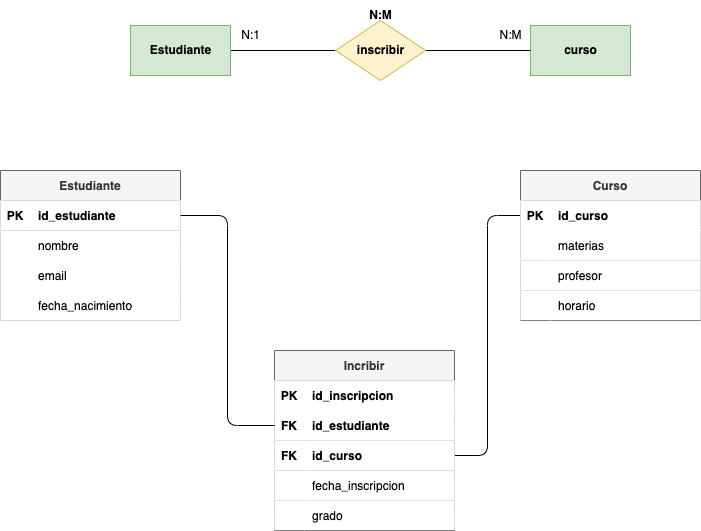

The diagram above was exported from draw.io. Its source (the exported page's mxGraphModel, read from the mxfile embedded in the PNG):
<mxGraphModel dx="1157" dy="770" grid="1" gridSize="10" guides="1" tooltips="1" connect="1" arrows="1" fold="1" page="1" pageScale="1" pageWidth="827" pageHeight="1169" math="0" shadow="0">
  <root>
    <mxCell id="0" />
    <mxCell id="1" parent="0" />
    <mxCell id="2" style="edgeStyle=none;html=1;exitX=1;exitY=0.5;exitDx=0;exitDy=0;entryX=0;entryY=0.5;entryDx=0;entryDy=0;endArrow=none;endFill=0;" edge="1" parent="1" source="3" target="6">
      <mxGeometry relative="1" as="geometry" />
    </mxCell>
    <mxCell id="3" value="&lt;font color=&quot;#000000&quot;&gt;&lt;b&gt;Estudiante&lt;/b&gt;&lt;/font&gt;" style="html=1;dashed=0;whitespace=wrap;fillColor=#d5e8d4;strokeColor=#82b366;" vertex="1" parent="1">
      <mxGeometry x="180" y="125" width="100" height="50" as="geometry" />
    </mxCell>
    <mxCell id="4" value="&lt;b&gt;&lt;font color=&quot;#000000&quot;&gt;curso&lt;/font&gt;&lt;/b&gt;" style="html=1;dashed=0;whitespace=wrap;fillColor=#d5e8d4;strokeColor=#82b366;" vertex="1" parent="1">
      <mxGeometry x="580" y="125" width="100" height="50" as="geometry" />
    </mxCell>
    <mxCell id="5" style="edgeStyle=none;html=1;exitX=1;exitY=0.5;exitDx=0;exitDy=0;entryX=0;entryY=0.5;entryDx=0;entryDy=0;endArrow=none;endFill=0;" edge="1" parent="1" source="6" target="4">
      <mxGeometry relative="1" as="geometry" />
    </mxCell>
    <mxCell id="6" value="&lt;font color=&quot;#000000&quot;&gt;&lt;b&gt;inscribir&lt;/b&gt;&lt;/font&gt;" style="shape=rhombus;html=1;dashed=0;whitespace=wrap;perimeter=rhombusPerimeter;fillColor=#fff2cc;strokeColor=#d6b656;" vertex="1" parent="1">
      <mxGeometry x="385" y="120" width="90" height="60" as="geometry" />
    </mxCell>
    <mxCell id="7" value="&lt;b&gt;N:M&lt;/b&gt;" style="text;html=1;align=center;verticalAlign=middle;resizable=0;points=[];autosize=1;strokeColor=none;fillColor=none;" vertex="1" parent="1">
      <mxGeometry x="405" y="100" width="50" height="30" as="geometry" />
    </mxCell>
    <mxCell id="8" value="N:1" style="text;html=1;align=center;verticalAlign=middle;resizable=0;points=[];autosize=1;strokeColor=none;fillColor=none;" vertex="1" parent="1">
      <mxGeometry x="280" y="120" width="40" height="30" as="geometry" />
    </mxCell>
    <mxCell id="9" value="N:M" style="text;html=1;align=center;verticalAlign=middle;resizable=0;points=[];autosize=1;strokeColor=none;fillColor=none;" vertex="1" parent="1">
      <mxGeometry x="535" y="120" width="50" height="30" as="geometry" />
    </mxCell>
    <mxCell id="10" value="Estudiante" style="shape=table;startSize=30;container=1;collapsible=1;childLayout=tableLayout;fixedRows=1;rowLines=0;fontStyle=1;align=center;resizeLast=1;fillColor=#f5f5f5;strokeColor=#666666;fontColor=#333333;" vertex="1" parent="1">
      <mxGeometry x="50" y="270" width="180" height="150" as="geometry" />
    </mxCell>
    <mxCell id="11" value="" style="shape=tableRow;horizontal=0;startSize=0;swimlaneHead=0;swimlaneBody=0;fillColor=#FFFFFF;collapsible=0;dropTarget=0;points=[[0,0.5],[1,0.5]];portConstraint=eastwest;top=0;left=0;right=0;bottom=1;fontColor=#000000;" vertex="1" parent="10">
      <mxGeometry y="30" width="180" height="30" as="geometry" />
    </mxCell>
    <mxCell id="12" value="PK" style="shape=partialRectangle;connectable=0;fillColor=#FFFFFF;top=0;left=0;bottom=0;right=0;fontStyle=1;overflow=hidden;fontColor=#000000;" vertex="1" parent="11">
      <mxGeometry width="30" height="30" as="geometry">
        <mxRectangle width="30" height="30" as="alternateBounds" />
      </mxGeometry>
    </mxCell>
    <mxCell id="13" value="id_estudiante" style="shape=partialRectangle;connectable=0;fillColor=#FFFFFF;top=0;left=0;bottom=0;right=0;align=left;spacingLeft=6;fontStyle=1;overflow=hidden;fontColor=#000000;" vertex="1" parent="11">
      <mxGeometry x="30" width="150" height="30" as="geometry">
        <mxRectangle width="150" height="30" as="alternateBounds" />
      </mxGeometry>
    </mxCell>
    <mxCell id="14" value="" style="shape=tableRow;horizontal=0;startSize=0;swimlaneHead=0;swimlaneBody=0;fillColor=#FFFFFF;collapsible=0;dropTarget=0;points=[[0,0.5],[1,0.5]];portConstraint=eastwest;top=0;left=0;right=0;bottom=0;fontColor=#000000;" vertex="1" parent="10">
      <mxGeometry y="60" width="180" height="30" as="geometry" />
    </mxCell>
    <mxCell id="15" value="" style="shape=partialRectangle;connectable=0;fillColor=#FFFFFF;top=0;left=0;bottom=0;right=0;editable=1;overflow=hidden;fontColor=#000000;" vertex="1" parent="14">
      <mxGeometry width="30" height="30" as="geometry">
        <mxRectangle width="30" height="30" as="alternateBounds" />
      </mxGeometry>
    </mxCell>
    <mxCell id="16" value="nombre" style="shape=partialRectangle;connectable=0;fillColor=#FFFFFF;top=0;left=0;bottom=0;right=0;align=left;spacingLeft=6;overflow=hidden;fontColor=#000000;" vertex="1" parent="14">
      <mxGeometry x="30" width="150" height="30" as="geometry">
        <mxRectangle width="150" height="30" as="alternateBounds" />
      </mxGeometry>
    </mxCell>
    <mxCell id="17" value="" style="shape=tableRow;horizontal=0;startSize=0;swimlaneHead=0;swimlaneBody=0;fillColor=#FFFFFF;collapsible=0;dropTarget=0;points=[[0,0.5],[1,0.5]];portConstraint=eastwest;top=0;left=0;right=0;bottom=0;fontColor=#000000;" vertex="1" parent="10">
      <mxGeometry y="90" width="180" height="30" as="geometry" />
    </mxCell>
    <mxCell id="18" value="" style="shape=partialRectangle;connectable=0;fillColor=#FFFFFF;top=0;left=0;bottom=0;right=0;editable=1;overflow=hidden;fontColor=#000000;" vertex="1" parent="17">
      <mxGeometry width="30" height="30" as="geometry">
        <mxRectangle width="30" height="30" as="alternateBounds" />
      </mxGeometry>
    </mxCell>
    <mxCell id="19" value="email" style="shape=partialRectangle;connectable=0;fillColor=#FFFFFF;top=0;left=0;bottom=0;right=0;align=left;spacingLeft=6;overflow=hidden;fontColor=#000000;" vertex="1" parent="17">
      <mxGeometry x="30" width="150" height="30" as="geometry">
        <mxRectangle width="150" height="30" as="alternateBounds" />
      </mxGeometry>
    </mxCell>
    <mxCell id="61" value="" style="shape=tableRow;horizontal=0;startSize=0;swimlaneHead=0;swimlaneBody=0;fillColor=#FFFFFF;collapsible=0;dropTarget=0;points=[[0,0.5],[1,0.5]];portConstraint=eastwest;top=0;left=0;right=0;bottom=0;fontColor=#000000;" vertex="1" parent="10">
      <mxGeometry y="120" width="180" height="30" as="geometry" />
    </mxCell>
    <mxCell id="62" value="" style="shape=partialRectangle;connectable=0;fillColor=#FFFFFF;top=0;left=0;bottom=0;right=0;editable=1;overflow=hidden;fontColor=#000000;" vertex="1" parent="61">
      <mxGeometry width="30" height="30" as="geometry">
        <mxRectangle width="30" height="30" as="alternateBounds" />
      </mxGeometry>
    </mxCell>
    <mxCell id="63" value="fecha_nacimiento" style="shape=partialRectangle;connectable=0;fillColor=#FFFFFF;top=0;left=0;bottom=0;right=0;align=left;spacingLeft=6;overflow=hidden;fontColor=#000000;" vertex="1" parent="61">
      <mxGeometry x="30" width="150" height="30" as="geometry">
        <mxRectangle width="150" height="30" as="alternateBounds" />
      </mxGeometry>
    </mxCell>
    <mxCell id="20" style="edgeStyle=orthogonalEdgeStyle;html=1;exitX=1;exitY=0.5;exitDx=0;exitDy=0;entryX=0;entryY=0.5;entryDx=0;entryDy=0;endArrow=none;endFill=0;" edge="1" parent="1" source="28" target="39">
      <mxGeometry relative="1" as="geometry" />
    </mxCell>
    <mxCell id="21" value="Incribir" style="shape=table;startSize=30;container=1;collapsible=1;childLayout=tableLayout;fixedRows=1;rowLines=0;fontStyle=1;align=center;resizeLast=1;fillColor=#f5f5f5;strokeColor=#666666;fontColor=#333333;" vertex="1" parent="1">
      <mxGeometry x="324" y="450" width="180" height="180" as="geometry" />
    </mxCell>
    <mxCell id="22" value="" style="shape=tableRow;horizontal=0;startSize=0;swimlaneHead=0;swimlaneBody=0;fillColor=#FFFFFF;collapsible=0;dropTarget=0;points=[[0,0.5],[1,0.5]];portConstraint=eastwest;top=0;left=0;right=0;bottom=0;fontColor=#000000;" vertex="1" parent="21">
      <mxGeometry y="30" width="180" height="30" as="geometry" />
    </mxCell>
    <mxCell id="23" value="PK" style="shape=partialRectangle;connectable=0;fillColor=#FFFFFF;top=0;left=0;bottom=0;right=0;editable=1;overflow=hidden;fontColor=#000000;fontStyle=1" vertex="1" parent="22">
      <mxGeometry width="30" height="30" as="geometry">
        <mxRectangle width="30" height="30" as="alternateBounds" />
      </mxGeometry>
    </mxCell>
    <mxCell id="24" value="id_inscripcion" style="shape=partialRectangle;connectable=0;fillColor=#FFFFFF;top=0;left=0;bottom=0;right=0;align=left;spacingLeft=6;overflow=hidden;fontColor=#000000;fontStyle=1" vertex="1" parent="22">
      <mxGeometry x="30" width="150" height="30" as="geometry">
        <mxRectangle width="150" height="30" as="alternateBounds" />
      </mxGeometry>
    </mxCell>
    <mxCell id="25" value="" style="shape=tableRow;horizontal=0;startSize=0;swimlaneHead=0;swimlaneBody=0;fillColor=#FFFFFF;collapsible=0;dropTarget=0;points=[[0,0.5],[1,0.5]];portConstraint=eastwest;top=0;left=0;right=0;bottom=1;fontColor=#000000;" vertex="1" parent="21">
      <mxGeometry y="60" width="180" height="30" as="geometry" />
    </mxCell>
    <mxCell id="26" value="FK" style="shape=partialRectangle;connectable=0;fillColor=#FFFFFF;top=0;left=0;bottom=0;right=0;fontStyle=1;overflow=hidden;fontColor=#000000;" vertex="1" parent="25">
      <mxGeometry width="30" height="30" as="geometry">
        <mxRectangle width="30" height="30" as="alternateBounds" />
      </mxGeometry>
    </mxCell>
    <mxCell id="27" value="id_estudiante" style="shape=partialRectangle;connectable=0;fillColor=#FFFFFF;top=0;left=0;bottom=0;right=0;align=left;spacingLeft=6;fontStyle=1;overflow=hidden;fontColor=#000000;" vertex="1" parent="25">
      <mxGeometry x="30" width="150" height="30" as="geometry">
        <mxRectangle width="150" height="30" as="alternateBounds" />
      </mxGeometry>
    </mxCell>
    <mxCell id="28" value="" style="shape=tableRow;horizontal=0;startSize=0;swimlaneHead=0;swimlaneBody=0;fillColor=#FFFFFF;collapsible=0;dropTarget=0;points=[[0,0.5],[1,0.5]];portConstraint=eastwest;top=0;left=0;right=0;bottom=1;fontColor=#000000;" vertex="1" parent="21">
      <mxGeometry y="90" width="180" height="30" as="geometry" />
    </mxCell>
    <mxCell id="29" value="FK" style="shape=partialRectangle;connectable=0;fillColor=#FFFFFF;top=0;left=0;bottom=0;right=0;fontStyle=1;overflow=hidden;fontColor=#000000;" vertex="1" parent="28">
      <mxGeometry width="30" height="30" as="geometry">
        <mxRectangle width="30" height="30" as="alternateBounds" />
      </mxGeometry>
    </mxCell>
    <mxCell id="30" value="id_curso" style="shape=partialRectangle;connectable=0;fillColor=#FFFFFF;top=0;left=0;bottom=0;right=0;align=left;spacingLeft=6;fontStyle=1;overflow=hidden;fontColor=#000000;" vertex="1" parent="28">
      <mxGeometry x="30" width="150" height="30" as="geometry">
        <mxRectangle width="150" height="30" as="alternateBounds" />
      </mxGeometry>
    </mxCell>
    <mxCell id="31" value="" style="shape=tableRow;horizontal=0;startSize=0;swimlaneHead=0;swimlaneBody=0;fillColor=#FFFFFF;collapsible=0;dropTarget=0;points=[[0,0.5],[1,0.5]];portConstraint=eastwest;top=0;left=0;right=0;bottom=1;fontColor=#000000;" vertex="1" parent="21">
      <mxGeometry y="120" width="180" height="30" as="geometry" />
    </mxCell>
    <mxCell id="32" value="" style="shape=partialRectangle;connectable=0;fillColor=#FFFFFF;top=0;left=0;bottom=0;right=0;fontStyle=1;overflow=hidden;fontColor=#000000;" vertex="1" parent="31">
      <mxGeometry width="30" height="30" as="geometry">
        <mxRectangle width="30" height="30" as="alternateBounds" />
      </mxGeometry>
    </mxCell>
    <mxCell id="33" value="fecha_inscripcion" style="shape=partialRectangle;connectable=0;fillColor=#FFFFFF;top=0;left=0;bottom=0;right=0;align=left;spacingLeft=6;fontStyle=0;overflow=hidden;fontColor=#000000;" vertex="1" parent="31">
      <mxGeometry x="30" width="150" height="30" as="geometry">
        <mxRectangle width="150" height="30" as="alternateBounds" />
      </mxGeometry>
    </mxCell>
    <mxCell id="34" value="" style="shape=tableRow;horizontal=0;startSize=0;swimlaneHead=0;swimlaneBody=0;fillColor=#FFFFFF;collapsible=0;dropTarget=0;points=[[0,0.5],[1,0.5]];portConstraint=eastwest;top=0;left=0;right=0;bottom=1;fontColor=#000000;" vertex="1" parent="21">
      <mxGeometry y="150" width="180" height="30" as="geometry" />
    </mxCell>
    <mxCell id="35" value="" style="shape=partialRectangle;connectable=0;fillColor=#FFFFFF;top=0;left=0;bottom=0;right=0;fontStyle=1;overflow=hidden;fontColor=#000000;" vertex="1" parent="34">
      <mxGeometry width="30" height="30" as="geometry">
        <mxRectangle width="30" height="30" as="alternateBounds" />
      </mxGeometry>
    </mxCell>
    <mxCell id="36" value="grado" style="shape=partialRectangle;connectable=0;fillColor=#FFFFFF;top=0;left=0;bottom=0;right=0;align=left;spacingLeft=6;fontStyle=0;overflow=hidden;fontColor=#000000;" vertex="1" parent="34">
      <mxGeometry x="30" width="150" height="30" as="geometry">
        <mxRectangle width="150" height="30" as="alternateBounds" />
      </mxGeometry>
    </mxCell>
    <mxCell id="37" style="edgeStyle=orthogonalEdgeStyle;html=1;exitX=1;exitY=0.5;exitDx=0;exitDy=0;entryX=0;entryY=0.5;entryDx=0;entryDy=0;endArrow=none;endFill=0;" edge="1" parent="1" source="11" target="25">
      <mxGeometry relative="1" as="geometry" />
    </mxCell>
    <mxCell id="38" value="Curso" style="shape=table;startSize=30;container=1;collapsible=1;childLayout=tableLayout;fixedRows=1;rowLines=0;fontStyle=1;align=center;resizeLast=1;fillColor=#f5f5f5;strokeColor=#666666;fontColor=#333333;" vertex="1" parent="1">
      <mxGeometry x="570" y="270" width="180" height="150" as="geometry" />
    </mxCell>
    <mxCell id="39" value="" style="shape=tableRow;horizontal=0;startSize=0;swimlaneHead=0;swimlaneBody=0;fillColor=#FFFFFF;collapsible=0;dropTarget=0;points=[[0,0.5],[1,0.5]];portConstraint=eastwest;top=0;left=0;right=0;bottom=0;fontColor=#000000;" vertex="1" parent="38">
      <mxGeometry y="30" width="180" height="30" as="geometry" />
    </mxCell>
    <mxCell id="40" value="PK" style="shape=partialRectangle;connectable=0;fillColor=#FFFFFF;top=0;left=0;bottom=0;right=0;editable=1;overflow=hidden;fontColor=#000000;fontStyle=1" vertex="1" parent="39">
      <mxGeometry width="30" height="30" as="geometry">
        <mxRectangle width="30" height="30" as="alternateBounds" />
      </mxGeometry>
    </mxCell>
    <mxCell id="41" value="id_curso" style="shape=partialRectangle;connectable=0;fillColor=#FFFFFF;top=0;left=0;bottom=0;right=0;align=left;spacingLeft=6;overflow=hidden;fontColor=#000000;fontStyle=1" vertex="1" parent="39">
      <mxGeometry x="30" width="150" height="30" as="geometry">
        <mxRectangle width="150" height="30" as="alternateBounds" />
      </mxGeometry>
    </mxCell>
    <mxCell id="42" value="" style="shape=tableRow;horizontal=0;startSize=0;swimlaneHead=0;swimlaneBody=0;fillColor=#FFFFFF;collapsible=0;dropTarget=0;points=[[0,0.5],[1,0.5]];portConstraint=eastwest;top=0;left=0;right=0;bottom=1;fontColor=#000000;" vertex="1" parent="38">
      <mxGeometry y="60" width="180" height="30" as="geometry" />
    </mxCell>
    <mxCell id="43" value="" style="shape=partialRectangle;connectable=0;fillColor=#FFFFFF;top=0;left=0;bottom=0;right=0;fontStyle=1;overflow=hidden;fontColor=#000000;" vertex="1" parent="42">
      <mxGeometry width="30" height="30" as="geometry">
        <mxRectangle width="30" height="30" as="alternateBounds" />
      </mxGeometry>
    </mxCell>
    <mxCell id="44" value="materias" style="shape=partialRectangle;connectable=0;fillColor=#FFFFFF;top=0;left=0;bottom=0;right=0;align=left;spacingLeft=6;fontStyle=0;overflow=hidden;fontColor=#000000;" vertex="1" parent="42">
      <mxGeometry x="30" width="150" height="30" as="geometry">
        <mxRectangle width="150" height="30" as="alternateBounds" />
      </mxGeometry>
    </mxCell>
    <mxCell id="45" value="" style="shape=tableRow;horizontal=0;startSize=0;swimlaneHead=0;swimlaneBody=0;fillColor=#FFFFFF;collapsible=0;dropTarget=0;points=[[0,0.5],[1,0.5]];portConstraint=eastwest;top=0;left=0;right=0;bottom=1;fontColor=#000000;" vertex="1" parent="38">
      <mxGeometry y="90" width="180" height="30" as="geometry" />
    </mxCell>
    <mxCell id="46" value="" style="shape=partialRectangle;connectable=0;fillColor=#FFFFFF;top=0;left=0;bottom=0;right=0;fontStyle=1;overflow=hidden;fontColor=#000000;" vertex="1" parent="45">
      <mxGeometry width="30" height="30" as="geometry">
        <mxRectangle width="30" height="30" as="alternateBounds" />
      </mxGeometry>
    </mxCell>
    <mxCell id="47" value="profesor" style="shape=partialRectangle;connectable=0;fillColor=#FFFFFF;top=0;left=0;bottom=0;right=0;align=left;spacingLeft=6;fontStyle=0;overflow=hidden;fontColor=#000000;" vertex="1" parent="45">
      <mxGeometry x="30" width="150" height="30" as="geometry">
        <mxRectangle width="150" height="30" as="alternateBounds" />
      </mxGeometry>
    </mxCell>
    <mxCell id="48" value="" style="shape=tableRow;horizontal=0;startSize=0;swimlaneHead=0;swimlaneBody=0;fillColor=#FFFFFF;collapsible=0;dropTarget=0;points=[[0,0.5],[1,0.5]];portConstraint=eastwest;top=0;left=0;right=0;bottom=1;fontColor=#000000;" vertex="1" parent="38">
      <mxGeometry y="120" width="180" height="30" as="geometry" />
    </mxCell>
    <mxCell id="49" value="" style="shape=partialRectangle;connectable=0;fillColor=#FFFFFF;top=0;left=0;bottom=0;right=0;fontStyle=1;overflow=hidden;fontColor=#000000;" vertex="1" parent="48">
      <mxGeometry width="30" height="30" as="geometry">
        <mxRectangle width="30" height="30" as="alternateBounds" />
      </mxGeometry>
    </mxCell>
    <mxCell id="50" value="horario" style="shape=partialRectangle;connectable=0;fillColor=#FFFFFF;top=0;left=0;bottom=0;right=0;align=left;spacingLeft=6;fontStyle=0;overflow=hidden;fontColor=#000000;" vertex="1" parent="48">
      <mxGeometry x="30" width="150" height="30" as="geometry">
        <mxRectangle width="150" height="30" as="alternateBounds" />
      </mxGeometry>
    </mxCell>
  </root>
</mxGraphModel>